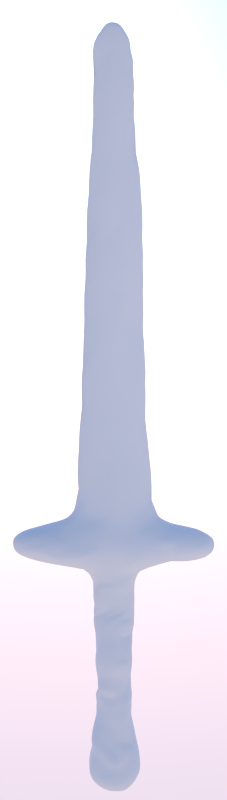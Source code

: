 # Source: stone_sword.blend  (saved by Blender 2.65.0; exported with 4.5.12 LTS)
import bpy
from mathutils import Matrix  # noqa: F401  (used for matrix-valued properties, if any)

bpy.ops.wm.read_factory_settings(use_empty=True)
scene = bpy.context.scene
scene.name = 'Scene'

# ---- collections
col_collection_1 = bpy.data.collections.new('Collection 1'); scene.collection.children.link(col_collection_1)

# ---- materials (node trees are filled in below, after node groups)
mat_material = bpy.data.materials.new('Material')
mat_material.alpha_threshold = 0.0
mat_material.use_transparent_shadow = False
mat_material.roughness = 0.5
mat_material.specular_intensity = 0.3627
mat_material.line_color = (0.0, 0.0, 0.0, 1.0)

# ---- material node trees

# ---- world
world_world = bpy.data.worlds.new('World'); scene.world = world_world
world_world.use_nodes = True; world_world.node_tree.nodes.clear()
_N = world_world.node_tree.nodes; _L = world_world.node_tree.links
n0 = _N.new('ShaderNodeOutputWorld'); n0.name = 'World Output'; n0.location = (300, 300)
n0.width = 120
n1 = _N.new('ShaderNodeBackground'); n1.name = 'Background'; n1.location = (10, 300)
n1.width = 150
n2 = _N.new('ShaderNodeTexSky'); n2.name = 'Sky Texture'; n2.location = (-190, 300)
n2.sky_type = 'PREETHAM'
n2.sun_direction = (-0.03261, 0.8043, 0.5933)
n2.ground_albedo = 0.0
n2.sun_elevation = 1.571
_L.new(n1.outputs[0], n0.inputs[0])
_L.new(n2.outputs[0], n1.inputs[0])
n0.is_active_output = True
world_world.color = (0.04374, 0.04374, 0.04374)
world_world.use_sun_shadow = False
world_world.sun_shadow_jitter_overblur = 0.0
world_world.cycles.sampling_method = 'MANUAL'
world_world.cycles.sample_map_resolution = 256

# ---- cameras
cam_camera = bpy.data.cameras.new('Camera')
cam_camera.clip_end = 100.0
cam_camera.lens = 20.0
cam_camera.sensor_width = 32.0
cam_camera.sensor_height = 18.0
cam_camera.dof.focus_distance = 0.0
cam_camera.dof.aperture_fstop = 128.0

# ---- lights
light_point_001 = bpy.data.lights.new('Point.001', 'POINT')
light_point_001.transmission_factor = 0.0
light_point_001.energy = 100.0
light_point_001.shadow_buffer_clip_start = 0.5
light_point_001.shadow_soft_size = 0.1
light_point_001.shadow_maximum_resolution = 0.006
light_point_001.use_absolute_resolution = True
light_point_001.cycles.use_multiple_importance_sampling = False
light_point = bpy.data.lights.new('Point', 'POINT')
light_point.transmission_factor = 0.0
light_point.energy = 120.0
light_point.shadow_buffer_clip_start = 0.5
light_point.shadow_soft_size = 0.1
light_point.shadow_maximum_resolution = 0.006
light_point.use_absolute_resolution = True
light_point.cycles.use_multiple_importance_sampling = False
light_hemi = bpy.data.lights.new('Hemi', 'SUN')
light_hemi.transmission_factor = 0.0
light_hemi.angle = 0.1993
light_hemi.energy = 1.0
light_hemi.shadow_buffer_clip_start = 0.5
light_hemi.shadow_soft_size = 0.1
light_hemi.shadow_cascade_max_distance = 1000.0
light_hemi.cycles.use_multiple_importance_sampling = False
light_hemi_001 = bpy.data.lights.new('Hemi.001', 'SUN')
light_hemi_001.transmission_factor = 0.0
light_hemi_001.angle = 0.1993
light_hemi_001.energy = 1.0
light_hemi_001.shadow_buffer_clip_start = 0.5
light_hemi_001.shadow_soft_size = 0.1
light_hemi_001.shadow_cascade_max_distance = 1000.0
light_hemi_001.cycles.use_multiple_importance_sampling = False

# ---- meshes
me_cube_002 = bpy.data.meshes.new('Cube.002')
me_cube_002.from_pydata([(-0.3864, -0.1677, -3.267), (-0.1644, -0.178, -3.667), (-0.4077, 0.03163, -3.484), (-0.2798, -0.3005, -3.49), (0.02478, -0.3456, -3.446), (-0.3434, -0.09864, -3.003), (-0.09243, -0.3412, -3.269), (-0.1935, -0.2342, -2.978), (0.1028, -0.2636, -2.977), (-0.2657, -0.07354, -2.565), (-0.149, -0.1841, -2.552), (0.04217, -0.2162, -2.519), (-0.3218, -0.02615, -2.374), (-0.0887, -0.2553, -2.241), (-0.2642, -0.1324, -2.119), (-0.1836, -0.2164, -1.944), (-0.2888, 0.04205, -1.965), (-0.2997, -0.03526, -1.651), (-0.09531, -0.27, -1.597), (-0.1025, -0.2579, -1.395), (-0.3429, 0.05332, -1.101), (-0.3026, -0.147, -1.197), (0.1527, -0.1624, -1.327), (-0.05498, -0.2673, -1.207), (-0.1926, -0.2532, -0.7428), (-0.332, 0.01122, -0.9304), (-0.2987, -0.1233, -0.9203), (-0.3408, -0.0388, -0.7474), (-0.3393, -0.1584, -0.6116), (-0.1039, -0.2683, -0.9498), (0.1829, -0.2476, -0.7466), (-1.624, -0.05666, 0.01702), (-1.551, -0.2038, 0.01324), (-1.426, -0.1883, -0.1662), (-1.146, -0.0772, -0.2637), (-0.8643, -0.2991, -0.2268), (-1.13, -0.3184, -0.0755), (-0.3783, 0.2073, -0.3516), (-1.535, -0.101, 0.1783), (-1.035, -0.3377, 0.133), (-1.279, -0.1234, 0.2826), (-0.9129, -0.1521, 0.3206), (-0.7232, -0.08485, 0.4301), (-0.2936, -0.4388, 0.2992), (-0.5861, -0.4438, -0.1876), (-0.5728, -0.47, -0.03863), (-0.487, -0.2536, -0.3499), (-0.000646, -0.5072, 0.1425), (-0.2324, -0.3047, -0.6072), (-0.278, -0.3603, -0.3073), (0.02136, -0.3678, -0.5983), (-0.1508, -0.491, -0.1945), (-0.4955, -0.295, 0.4264), (-0.5522, -0.175, 0.502), (-0.5002, -0.1228, 0.7861), (-0.353, -0.2897, 0.5168), (-0.02445, -0.2936, 0.6351), (-0.1592, -0.2741, 0.7232), (-0.4526, -0.138, 1.371), (-0.3943, -0.131, 1.895), (-0.1832, -0.2266, 1.145), (-0.1159, -0.2018, 1.839), (-0.2165, -0.1964, 2.225), (-0.4065, -0.1566, 2.534), (-0.5477, 0.01583, 2.568), (-0.4214, -0.09681, 3.263), (-0.2084, -0.2164, 2.553), (-0.1359, -0.2102, 2.714), (-0.1385, -0.2038, 2.979), (0.1775, -0.1894, 3.288), (-0.5171, -0.0441, 3.844), (-0.07835, -0.1922, 3.331), (0.1497, -0.1863, 3.482), (-0.2258, -0.1833, 3.727), (-0.1068, -0.1911, 3.629), (-0.5315, -0.052, 4.314), (-0.5095, -0.05309, 4.805), (0.1963, -0.1854, 5.088), (-0.4146, -0.06995, 5.799), (-0.1641, -0.1807, 5.352), (-0.1385, -0.1309, 6.286), (-0.4101, -0.03894, 6.701), (-0.4206, -0.02959, 6.237), (-0.3997, -0.05063, 7.05), (-0.4137, -0.0367, 7.423), (-0.04858, -0.1082, 7.398), (0.08967, -0.1028, 7.907), (-0.3625, 0.232, -3.395), (-0.439, 0.04661, -3.318), (-0.1738, 0.07425, -3.696), (-0.2247, 0.2202, -3.611), (-0.2956, 0.2184, -3.037), (-0.1497, 0.3245, -3.065), (-0.009773, 0.3659, -3.535), (-0.002317, 0.4085, -3.383), (-0.01833, 0.3667, -3.233), (-0.3791, 0.03955, -3.002), (-0.1492, 0.2899, -2.677), (-0.09159, 0.3085, -2.84), (-0.24, 0.143, -2.601), (-0.1993, 0.2564, -2.38), (-0.2743, 0.1137, -2.194), (-0.09283, 0.2856, -2.213), (-0.1816, 0.2112, -1.953), (0.05899, 0.2893, -1.929), (-0.2887, 0.2028, -1.659), (-0.1627, 0.3156, -1.692), (-0.1982, 0.2346, -1.399), (-0.2645, -0.1397, -1.34), (-0.3125, 0.06893, -1.331), (-0.05724, 0.2847, -1.323), (-0.2365, 0.2215, -1.127), (0.1616, 0.2373, -1.318), (-0.249, 0.1721, -0.9093), (-0.3039, 0.161, -0.7349), (-0.06274, 0.3011, -1.022), (-0.006276, 0.2804, -0.8726), (-1.499, 0.05136, -0.2091), (-1.512, 0.1513, -0.0106), (-0.8425, 0.271, -0.2031), (-1.123, 0.3035, -0.04435), (-0.4714, 0.3914, -0.1189), (-0.7441, 0.3102, 0.04503), (-1.45, 0.1258, 0.1326), (-1.19, 0.1343, 0.2296), (-0.983, 0.2756, 0.1087), (-0.8648, 0.1093, 0.2875), (-0.6606, 0.3167, 0.1717), (-0.286, 0.2191, -0.4984), (-0.1504, 0.3046, -0.4978), (-0.07984, 0.3028, -0.3573), (0.1913, 0.3008, -0.518), (-0.08424, 0.3728, -0.1713), (-0.2573, 0.3691, -0.1911), (-0.2672, 0.4023, 0.01459), (0.149, 0.408, 0.06524), (-0.605, 0.07139, 0.4478), (-0.3277, 0.3217, 0.2843), (-0.6462, -0.01976, 0.6864), (-0.2092, 0.2626, 0.5252), (0.0186, 0.2901, 0.4334), (-0.6081, -0.004768, 1.332), (-0.4671, 0.1117, 1.5), (-0.5245, 0.01022, 1.917), (-0.3777, 0.144, 2.148), (-0.002368, 0.2118, 1.501), (0.1621, 0.1768, 2.294), (-0.5338, 0.02214, 2.859), (-0.3561, 0.1197, 2.829), (0.01358, 0.17, 2.868), (-0.4844, 0.008604, 3.408), (-0.09916, 0.1655, 3.414), (-0.1127, 0.1553, 3.754), (-0.2022, 0.1484, 3.887), (-0.3545, 0.1087, 4.483), (-0.4554, -0.01648, 5.362), (-0.2192, 0.14, 5.105), (-0.04798, 0.1661, 4.512), (0.01206, 0.1469, 6.027), (-0.1166, 0.1287, 6.934), (-0.398, -0.01346, 7.804), (-0.3007, -0.02883, 8.168), (-0.01279, -0.005671, 8.444), (0.181, -0.1091, -3.685), (0.2935, -0.3092, -3.471), (0.4193, 0.08599, -3.431), (0.03053, -0.3246, -3.14), (0.3222, -0.1065, -3.0), (0.3805, -0.1798, -3.268), (0.245, -0.1216, -2.574), (0.1612, -0.1896, -2.408), (0.2912, -0.1375, -2.284), (0.2944, -0.02326, -2.38), (0.1926, -0.1191, -2.182), (0.08881, -0.2138, -1.974), (0.2262, -0.1034, -1.967), (0.06357, -0.2222, -1.682), (0.3093, -0.0413, -1.671), (0.126, -0.2503, -1.206), (0.3078, 0.04108, -1.337), (0.2911, -0.1714, -1.122), (0.09094, -0.2473, -0.9274), (0.2264, -0.239, -1.008), (0.3328, -0.006962, -0.7525), (0.2914, -0.4878, -0.1703), (0.7391, -0.4522, -0.04421), (0.286, -0.3545, -0.4869), (0.3321, -0.1419, -0.6093), (0.3137, -0.3512, -0.3159), (0.5075, -0.2704, -0.3081), (0.8045, -0.3104, -0.2319), (0.2765, -0.4338, 0.3143), (0.7134, -0.3736, 0.2247), (0.2376, -0.3169, 0.4936), (0.5044, -0.213, 0.4879), (0.6459, -0.05766, 0.5315), (0.6212, -0.02867, 0.8296), (1.497, -0.1708, -0.1376), (1.124, -0.311, 0.1475), (1.478, 0.01045, -0.2264), (0.7559, -0.07527, 0.4112), (0.8741, 0.0925, 0.3038), (1.259, -0.1343, 0.2844), (1.515, -0.2119, 0.07013), (0.1296, -0.2701, 0.7827), (0.4746, -0.1286, 1.369), (0.4325, -0.1046, 1.793), (0.2099, -0.1836, 1.886), (0.4466, -0.1251, 2.379), (1.552, -0.07641, 0.1783), (0.2409, -0.2024, 2.545), (0.102, -0.2043, 2.985), (0.3607, -0.1526, 2.931), (0.4021, -0.09785, 3.32), (0.5083, -0.06407, 4.203), (-0.1914, -0.1877, 4.313), (0.1738, -0.192, 4.162), (0.1115, -0.1921, 4.402), (0.4005, -0.1227, 5.109), (0.4132, -0.02146, 6.148), (0.1261, -0.1186, 6.417), (0.3935, -0.01282, 7.396), (0.1963, 0.2376, -3.604), (0.3496, 0.2401, -3.374), (0.2953, 0.2135, -3.052), (0.1958, 0.2699, -2.872), (0.3888, 0.1221, -2.935), (0.1552, 0.2449, -2.621), (0.08978, 0.287, -2.412), (0.2555, 0.1523, -2.203), (0.2567, 0.08411, -2.578), (0.1316, 0.2952, -2.095), (0.2683, 0.07163, -1.988), (0.01079, 0.3497, -1.631), (0.2667, 0.2248, -1.658), (0.07745, 0.2851, -1.004), (0.3427, 0.04096, -1.095), (0.2461, 0.1729, -0.9092), (0.3207, 0.006512, -0.9249), (0.2913, 0.2186, -0.6484), (0.2079, 0.3376, -0.3417), (0.418, 0.05772, -0.3198), (0.02083, 0.3139, -0.5909), (0.3982, 0.407, -0.1021), (0.4952, 0.2466, -0.3018), (0.8306, 0.2943, -0.1611), (0.7245, 0.3088, 0.05943), (0.9302, 0.2738, 0.1183), (0.5471, 0.376, -0.03952), (0.3517, 0.1595, 0.8071), (0.3823, 0.2929, 0.3063), (0.5766, 0.09534, 0.4497), (1.122, 0.2957, -0.06621), (1.504, 0.1546, -0.00359), (1.191, 0.1262, 0.2346), (1.453, 0.1229, 0.1327), (0.5962, 0.007722, 1.496), (0.4086, 0.1273, 1.629), (0.5297, 0.05267, 2.216), (0.5297, 0.02806, 2.738), (1.623, -0.06227, 0.01918), (0.3836, 0.1196, 2.707), (0.01695, 0.1672, 3.285), (0.2014, 0.1498, 3.309), (0.1499, 0.1545, 3.56), (0.4948, 0.003095, 3.531), (0.1499, 0.1521, 3.916), (0.1383, 0.1433, 5.013), (0.2994, 0.1216, 4.572), (0.5119, -0.0538, 4.753), (0.1487, 0.1488, 5.368), (0.3775, 0.01604, 5.918), (0.1305, 0.1202, 6.864), (0.3843, -0.02784, 6.792), (0.0004165, 0.09994, 7.813), (0.3625, 0.004602, 7.9), (0.2619, -0.008083, 8.216), (0.05914, 0.3533, -3.082)], [], [(3, 2, 1), (7, 8, 10), (21, 26, 25), (26, 29, 24), (50, 24, 30), (32, 38, 31), (32, 31, 117), (35, 33, 34), (36, 45, 39), (39, 40, 38), (119, 121, 37), (45, 44, 51), (35, 46, 49), (35, 119, 37), (51, 47, 45), (27, 48, 28), (50, 48, 24), (45, 43, 39), (53, 42, 52), (45, 47, 43), (56, 52, 43), (55, 57, 54), (54, 58, 141), (58, 54, 60), (58, 59, 143), (58, 61, 59), (60, 207, 61), (59, 61, 62), (57, 60, 54), (62, 66, 63), (65, 74, 73), (70, 65, 73), (70, 73, 75), (76, 215, 78), (215, 79, 78), (77, 79, 215), (80, 82, 78), (83, 81, 85), (88, 5, 96), (87, 90, 2), (87, 93, 90), (90, 93, 89), (91, 92, 95), (88, 96, 91), (12, 101, 100), (100, 101, 102), (228, 100, 102), (16, 105, 103), (106, 104, 103), (20, 109, 21), (109, 110, 107), (111, 110, 109), (233, 107, 110), (25, 26, 27), (25, 27, 114), (20, 115, 111), (120, 119, 117), (118, 120, 117), (123, 120, 118), (120, 125, 119), (123, 124, 120), (41, 126, 40), (40, 126, 124), (41, 42, 126), (42, 136, 126), (126, 125, 124), (46, 37, 128), (134, 121, 127), (129, 131, 242), (134, 133, 121), (127, 126, 136), (137, 135, 134), (138, 141, 142), (142, 139, 138), (144, 141, 143), (144, 146, 145), (65, 150, 147), (70, 154, 150), (147, 150, 148), (154, 157, 153), (75, 76, 154), (82, 156, 155), (82, 158, 156), (82, 159, 158), (83, 84, 159), (274, 159, 84), (162, 274, 161), (170, 169, 172), (175, 177, 176), (23, 108, 178), (182, 238, 181), (184, 188, 189), (47, 185, 192), (43, 191, 56), (43, 47, 191), (56, 191, 193), (193, 194, 204), (197, 198, 185), (198, 197, 203), (190, 199, 197), (200, 192, 202), (185, 198, 192), (192, 198, 202), (203, 209, 202), (204, 205, 207), (204, 196, 205), (256, 205, 196), (205, 206, 207), (62, 207, 210), (210, 207, 208), (203, 260, 209), (67, 211, 68), (212, 259, 213), (69, 213, 72), (72, 213, 214), (215, 217, 77), (219, 77, 218), (77, 220, 80), (219, 273, 220), (220, 221, 85), (223, 165, 222), (93, 223, 222), (224, 223, 95), (224, 165, 223), (93, 94, 223), (227, 225, 98), (227, 98, 97), (226, 230, 169), (226, 224, 225), (225, 227, 230), (102, 229, 228), (102, 231, 229), (231, 232, 229), (231, 104, 232), (239, 187, 183), (242, 131, 239), (140, 135, 137), (251, 195, 200), (199, 190, 189), (244, 245, 252), (199, 244, 252), (247, 253, 252), (202, 254, 201), (254, 247, 201), (209, 254, 202), (255, 254, 209), (254, 255, 247), (257, 249, 145), (249, 257, 256), (261, 258, 146), (255, 209, 253), (144, 149, 146), (263, 261, 149), (259, 208, 258), (264, 262, 151), (265, 259, 263), (157, 268, 266), (269, 214, 268), (270, 267, 156), (156, 268, 157), (273, 219, 272), (272, 271, 158), (274, 272, 159), (274, 275, 221), (221, 276, 86), (79, 77, 80), (2, 89, 1), (205, 256, 206), (86, 162, 161), (213, 265, 214), (2, 3, 0), (3, 4, 6), (3, 6, 0), (10, 8, 11), (9, 10, 12), (108, 21, 109), (108, 23, 21), (20, 21, 25), (26, 24, 27), (29, 30, 24), (33, 32, 117), (33, 36, 32), (32, 36, 39), (33, 117, 34), (32, 39, 38), (41, 40, 39), (39, 52, 41), (52, 42, 41), (36, 35, 44), (24, 48, 27), (44, 49, 51), (51, 49, 188), (43, 52, 39), (141, 138, 54), (53, 55, 54), (36, 44, 45), (141, 58, 143), (60, 57, 204), (58, 60, 61), (62, 63, 59), (143, 59, 63), (64, 63, 147), (147, 63, 65), (75, 73, 215), (75, 215, 76), (155, 76, 78), (78, 79, 80), (82, 80, 81), (81, 80, 85), (160, 86, 161), (2, 88, 87), (0, 5, 88), (89, 2, 90), (89, 93, 222), (87, 88, 91), (87, 95, 94), (92, 91, 98), (12, 99, 9), (101, 14, 16), (17, 105, 16), (106, 233, 104), (106, 105, 233), (105, 106, 103), (20, 111, 109), (111, 115, 110), (113, 25, 114), (31, 38, 118), (117, 31, 118), (123, 118, 38), (117, 119, 34), (38, 124, 123), (120, 124, 125), (124, 38, 40), (125, 126, 127), (134, 135, 132), (136, 137, 127), (136, 138, 137), (137, 138, 139), (139, 140, 137), (127, 137, 134), (139, 142, 145), (142, 144, 145), (143, 63, 64), (64, 144, 143), (64, 148, 144), (148, 149, 144), (150, 153, 151), (151, 149, 148), (154, 153, 150), (152, 264, 151), (75, 154, 70), (155, 154, 76), (156, 154, 155), (154, 156, 157), (155, 78, 82), (81, 83, 159), (160, 274, 84), (4, 3, 163), (164, 4, 163), (165, 164, 163), (163, 3, 1), (168, 164, 165), (11, 8, 169), (13, 170, 171), (172, 171, 170), (108, 22, 178), (30, 29, 181), (51, 184, 47), (47, 184, 185), (186, 189, 188), (51, 188, 184), (184, 190, 185), (184, 189, 190), (47, 192, 191), (194, 196, 204), (193, 191, 194), (191, 192, 194), (195, 192, 200), (194, 192, 195), (190, 197, 185), (202, 201, 200), (198, 203, 202), (60, 204, 207), (207, 206, 208), (208, 206, 258), (197, 260, 203), (199, 260, 197), (210, 208, 212), (208, 259, 212), (212, 213, 69), (77, 219, 220), (85, 80, 220), (220, 273, 221), (160, 84, 85), (1, 89, 163), (89, 222, 163), (94, 95, 223), (225, 230, 226), (169, 230, 172), (171, 229, 173), (104, 233, 234), (110, 112, 233), (130, 131, 129), (240, 135, 243), (189, 241, 199), (246, 247, 245), (135, 140, 250), (245, 247, 252), (201, 251, 200), (247, 255, 253), (196, 249, 256), (145, 146, 257), (257, 146, 258), (257, 258, 256), (206, 256, 258), (253, 209, 260), (146, 149, 261), (258, 261, 259), (213, 259, 265), (262, 263, 149), (263, 264, 265), (264, 268, 265), (264, 266, 268), (268, 214, 265), (270, 158, 271), (159, 272, 158), (272, 219, 271), (272, 221, 273), (274, 221, 272), (221, 275, 276), (274, 276, 275), (86, 276, 162), (2, 0, 88), (65, 70, 150), (0, 6, 5), (22, 108, 19), (49, 44, 35), (63, 67, 68), (93, 87, 94), (46, 35, 37), (64, 147, 148), (148, 150, 151), (8, 167, 169), (182, 181, 29), (165, 163, 222), (263, 259, 261), (156, 158, 270), (17, 16, 15), (33, 35, 36), (53, 54, 138), (87, 91, 95), (144, 142, 141), (82, 81, 159), (274, 160, 161), (276, 274, 162), (119, 122, 121), (127, 121, 122), (6, 166, 5), (9, 96, 5), (5, 10, 9), (10, 5, 7), (10, 13, 12), (11, 170, 10), (13, 14, 12), (18, 19, 17), (174, 176, 18), (17, 19, 108), (46, 48, 49), (56, 55, 52), (71, 68, 69), (96, 98, 91), (12, 14, 101), (16, 103, 102), (104, 102, 103), (105, 108, 109), (110, 115, 112), (20, 25, 113), (113, 116, 235), (27, 28, 114), (128, 114, 28), (242, 116, 114), (121, 133, 130), (42, 138, 136), (145, 140, 139), (153, 152, 151), (167, 8, 166), (166, 164, 168), (166, 168, 167), (171, 173, 13), (173, 175, 174), (173, 232, 175), (232, 177, 175), (177, 179, 22), (180, 178, 22), (178, 182, 29), (181, 238, 30), (180, 182, 178), (236, 238, 182), (30, 238, 183), (22, 19, 176), (186, 48, 50), (186, 188, 48), (50, 30, 186), (30, 187, 186), (183, 187, 30), (187, 189, 186), (187, 241, 189), (56, 193, 204), (66, 210, 67), (210, 211, 67), (69, 211, 212), (68, 211, 69), (74, 72, 216), (216, 217, 215), (217, 216, 269), (216, 214, 269), (167, 168, 165), (224, 167, 165), (167, 224, 226), (228, 172, 227), (172, 229, 171), (172, 230, 227), (233, 112, 234), (179, 236, 180), (112, 235, 236), (235, 116, 236), (238, 236, 237), (239, 183, 238), (116, 237, 236), (237, 116, 239), (240, 131, 130), (131, 187, 239), (131, 241, 187), (240, 243, 244), (244, 243, 245), (248, 245, 243), (140, 251, 250), (251, 246, 250), (246, 251, 201), (252, 253, 199), (246, 201, 247), (249, 196, 195), (151, 262, 149), (156, 267, 268), (270, 271, 267), (267, 271, 269), (271, 218, 269), (271, 219, 218), (13, 173, 15), (104, 231, 102), (62, 210, 66), (8, 7, 166), (7, 5, 166), (15, 174, 18), (14, 13, 15), (15, 18, 17), (21, 29, 26), (29, 21, 23), (46, 28, 48), (53, 138, 42), (55, 53, 52), (55, 56, 57), (65, 63, 68), (74, 65, 71), (65, 68, 71), (71, 69, 72), (74, 71, 72), (216, 73, 74), (216, 72, 214), (85, 84, 83), (86, 85, 221), (9, 99, 96), (96, 99, 97), (99, 100, 97), (99, 12, 100), (102, 101, 16), (15, 16, 14), (105, 107, 233), (105, 17, 108), (105, 109, 107), (20, 113, 115), (115, 113, 235), (114, 116, 113), (125, 122, 119), (125, 127, 122), (46, 128, 28), (114, 128, 129), (129, 242, 114), (133, 134, 132), (133, 132, 130), (132, 240, 130), (132, 135, 240), (153, 157, 266), (4, 164, 166), (4, 166, 6), (13, 10, 170), (11, 169, 170), (19, 18, 176), (179, 180, 22), (236, 182, 180), (176, 177, 22), (48, 188, 49), (56, 204, 57), (196, 194, 195), (207, 62, 61), (211, 210, 212), (215, 73, 216), (77, 217, 218), (217, 269, 218), (97, 228, 227), (100, 228, 97), (228, 229, 172), (229, 232, 173), (232, 234, 177), (234, 112, 177), (112, 179, 177), (115, 235, 112), (179, 112, 236), (237, 239, 238), (131, 240, 241), (241, 240, 244), (251, 140, 249), (249, 195, 251), (140, 145, 249), (199, 253, 260), (262, 264, 263), (264, 152, 266), (267, 269, 268), (15, 173, 174), (169, 167, 226), (67, 63, 66), (174, 175, 176), (104, 234, 232), (239, 116, 242), (248, 135, 246), (98, 96, 97), (245, 248, 246), (243, 135, 248), (246, 135, 250), (37, 130, 129), (119, 35, 34), (37, 129, 128), (130, 37, 121), (241, 244, 199), (86, 160, 85), (178, 29, 23), (152, 153, 266), (92, 98, 225), (225, 224, 277), (277, 92, 225), (95, 92, 277), (224, 95, 277)])
me_cube_002.polygons.foreach_set('use_smooth', [True] * 552)
_uv = me_cube_002.uv_layers.new(name='UVMap')
_uv.uv.foreach_set('vector', [0.5441, 0.6166, 0.544, 0.6599, 0.5155, 0.6249, 0.5643, 0.06318, 0.5999, 0.06333, 0.5702, 0.1154, 0.6797, 0.04795, 0.6771, 0.07277, 0.6601, 0.07225, 0.5845, 0.6487, 0.6072, 0.6337, 0.6025, 0.6594, 0.6685, 0.3987, 0.6931, 0.4161, 0.6473, 0.4167, 0.4125, 0.6363, 0.4059, 0.652, 0.3957, 0.6467, 0.4125, 0.6363, 0.3957, 0.6467, 0.3749, 0.6199, 0.4126, 0.5564, 0.4041, 0.611, 0.3865, 0.5826, 0.414, 0.05002, 0.41, 0.1158, 0.3886, 0.0614, 0.3886, 0.0614, 0.3698, 0.03471, 0.3823, 0.003798, 0.5174, 0.278, 0.51, 0.23, 0.538, 0.2255, 0.41, 0.1158, 0.4282, 0.1145, 0.4294, 0.1668, 0.3618, 0.7073, 0.3612, 0.6654, 0.378, 0.6528, 0.4126, 0.5564, 0.3463, 0.5724, 0.3467, 0.5197, 0.4294, 0.1668, 0.3883, 0.1849, 0.41, 0.1158, 0.5729, 0.6663, 0.6072, 0.676, 0.5869, 0.6811, 0.6685, 0.3987, 0.6985, 0.3995, 0.6931, 0.4161, 0.41, 0.1158, 0.3688, 0.1503, 0.3886, 0.0614, 0.0196, 0.009818, 0.0003896, 0.0003896, 0.02531, 0.0005877, 0.41, 0.1158, 0.3883, 0.1849, 0.3688, 0.1503, 0.3277, 0.1851, 0.3529, 0.1277, 0.3688, 0.1503, 0.04221, 0.01236, 0.06487, 0.03858, 0.02511, 0.04491, 0.02511, 0.04491, 0.02762, 0.1166, 0.01069, 0.1113, 0.02762, 0.1166, 0.02511, 0.04491, 0.06037, 0.09005, 0.02762, 0.1166, 0.03204, 0.1809, 0.01797, 0.1833, 0.02762, 0.1166, 0.06523, 0.1753, 0.03204, 0.1809, 0.06037, 0.09005, 0.1048, 0.1827, 0.06523, 0.1753, 0.03204, 0.1809, 0.06523, 0.1753, 0.05104, 0.222, 0.06487, 0.03858, 0.06037, 0.09005, 0.02511, 0.04491, 0.05104, 0.222, 0.05005, 0.262, 0.02687, 0.2588, 0.02201, 0.348, 0.05706, 0.3941, 0.04221, 0.4054, 0.008028, 0.4186, 0.02201, 0.348, 0.04221, 0.4054, 0.008028, 0.4186, 0.04221, 0.4054, 0.003717, 0.476, 0.003797, 0.5359, 0.04325, 0.4772, 0.009881, 0.6579, 0.04325, 0.4772, 0.04121, 0.6042, 0.009881, 0.6579, 0.08631, 0.5738, 0.04121, 0.6042, 0.04325, 0.4772, 0.04006, 0.7187, 0.007382, 0.7115, 0.009881, 0.6579, 0.005379, 0.8108, 0.006101, 0.7681, 0.04544, 0.855, 0.6599, 0.1788, 0.6863, 0.1955, 0.6699, 0.2015, 0.5425, 0.6827, 0.5128, 0.6741, 0.544, 0.6599, 0.3851, 0.7379, 0.4041, 0.6929, 0.4119, 0.7228, 0.5128, 0.6741, 0.4992, 0.6845, 0.5057, 0.6544, 0.5215, 0.4066, 0.5013, 0.4024, 0.485, 0.3815, 0.5441, 0.3734, 0.5362, 0.412, 0.5215, 0.4066, 0.6959, 0.2504, 0.6845, 0.2653, 0.6621, 0.2459, 0.507, 0.4866, 0.5193, 0.5101, 0.493, 0.5066, 0.4718, 0.482, 0.507, 0.4866, 0.493, 0.5066, 0.572, 0.6494, 0.545, 0.6665, 0.5593, 0.6337, 0.499, 0.5703, 0.474, 0.541, 0.5049, 0.5389, 0.6548, 0.05664, 0.6536, 0.03276, 0.6797, 0.04795, 0.737, 0.3093, 0.737, 0.2688, 0.7458, 0.285, 0.6747, 0.3456, 0.7019, 0.3262, 0.697, 0.3622, 0.4772, 0.5772, 0.5046, 0.6065, 0.4862, 0.6153, 0.6601, 0.07225, 0.6771, 0.07277, 0.6659, 0.09065, 0.6601, 0.07225, 0.6659, 0.09065, 0.643, 0.08562, 0.5353, 0.7295, 0.5353, 0.6852, 0.5442, 0.7067, 0.4965, 0.3094, 0.5174, 0.278, 0.5129, 0.3622, 0.4892, 0.3595, 0.4965, 0.3094, 0.5129, 0.3622, 0.472, 0.3519, 0.4965, 0.3094, 0.4892, 0.3595, 0.4965, 0.3094, 0.4785, 0.2924, 0.5174, 0.278, 0.472, 0.3519, 0.4617, 0.32, 0.4965, 0.3094, 0.608, 0.5655, 0.6392, 0.5571, 0.6155, 0.6099, 0.6155, 0.6099, 0.6392, 0.5571, 0.6467, 0.5969, 0.608, 0.5655, 0.6102, 0.5407, 0.6392, 0.5571, 0.6102, 0.5407, 0.6267, 0.5245, 0.6392, 0.5571, 0.6392, 0.5571, 0.6662, 0.5713, 0.6467, 0.5969, 0.688, 0.1424, 0.6357, 0.1261, 0.6365, 0.1051, 0.495, 0.2044, 0.51, 0.23, 0.473, 0.2525, 0.5916, 0.3434, 0.5511, 0.3402, 0.5713, 0.3316, 0.495, 0.2044, 0.52, 0.2056, 0.51, 0.23, 0.6662, 0.5311, 0.6392, 0.5571, 0.6267, 0.5245, 0.4613, 0.2119, 0.4914, 0.1543, 0.495, 0.2044, 0.1769, 0.9515, 0.1785, 0.8725, 0.1976, 0.8515, 0.1976, 0.8515, 0.2375, 0.9693, 0.1769, 0.9515, 0.2057, 0.7718, 0.1785, 0.8725, 0.1858, 0.8005, 0.2057, 0.7718, 0.2701, 0.7508, 0.2556, 0.8488, 0.736, 0.6175, 0.722, 0.6344, 0.7183, 0.5873, 0.175, 0.565, 0.1952, 0.4865, 0.1827, 0.6182, 0.18, 0.6857, 0.1827, 0.6182, 0.204, 0.6885, 0.1952, 0.4865, 0.2332, 0.4812, 0.2176, 0.5585, 0.1706, 0.5077, 0.1707, 0.4477, 0.1952, 0.4865, 0.1744, 0.2723, 0.2089, 0.4098, 0.1752, 0.3794, 0.1744, 0.2723, 0.2318, 0.2957, 0.2089, 0.4098, 0.1744, 0.2723, 0.2113, 0.1857, 0.2318, 0.2957, 0.172, 0.1728, 0.1688, 0.1274, 0.2113, 0.1857, 0.2198, 0.07768, 0.2113, 0.1857, 0.1688, 0.1274, 0.212, 0.0003896, 0.2198, 0.07768, 0.1785, 0.03574, 0.6078, 0.133, 0.6189, 0.1129, 0.6261, 0.1367, 0.6166, 0.1871, 0.6274, 0.2234, 0.5952, 0.2216, 0.6767, 0.4729, 0.7005, 0.4888, 0.6545, 0.4728, 0.7388, 0.4033, 0.7471, 0.3758, 0.7471, 0.4171, 0.4267, 0.2206, 0.4443, 0.2251, 0.4433, 0.2497, 0.3883, 0.1849, 0.4114, 0.2755, 0.3784, 0.2736, 0.3688, 0.1503, 0.3673, 0.2197, 0.3277, 0.1851, 0.3688, 0.1503, 0.3883, 0.1849, 0.3673, 0.2197, 0.3277, 0.1851, 0.3673, 0.2197, 0.3452, 0.2166, 0.1137, 0.01243, 0.1475, 0.01332, 0.0997, 0.04731, 0.4228, 0.3714, 0.388, 0.3243, 0.4114, 0.2755, 0.388, 0.3243, 0.4228, 0.3714, 0.3975, 0.3731, 0.6646, 0.3257, 0.6219, 0.2815, 0.6462, 0.2814, 0.6915, 0.6958, 0.667, 0.7111, 0.674, 0.6388, 0.4114, 0.2755, 0.388, 0.3243, 0.3784, 0.2736, 0.3784, 0.2736, 0.388, 0.3243, 0.371, 0.3431, 0.3975, 0.3731, 0.384, 0.3794, 0.371, 0.3431, 0.0997, 0.04731, 0.1404, 0.121, 0.1048, 0.1827, 0.0997, 0.04731, 0.1623, 0.05608, 0.1404, 0.121, 0.1563, 0.1374, 0.1404, 0.121, 0.1623, 0.05608, 0.1404, 0.121, 0.1334, 0.1726, 0.1048, 0.1827, 0.05104, 0.222, 0.1048, 0.1827, 0.1048, 0.2633, 0.1048, 0.2633, 0.1048, 0.1827, 0.1317, 0.2443, 0.6516, 0.01283, 0.668, 0.01284, 0.661, 0.03085, 0.0581, 0.282, 0.08564, 0.3164, 0.05647, 0.3144, 0.118, 0.3112, 0.1419, 0.289, 0.1217, 0.3591, 0.09341, 0.3539, 0.1217, 0.3591, 0.08907, 0.3774, 0.08907, 0.3774, 0.1217, 0.3591, 0.1304, 0.4675, 0.04325, 0.4772, 0.07952, 0.4895, 0.08631, 0.5738, 0.1092, 0.7048, 0.08631, 0.5738, 0.1118, 0.5775, 0.08631, 0.5738, 0.07168, 0.736, 0.04006, 0.7187, 0.1092, 0.7048, 0.1023, 0.7833, 0.07168, 0.736, 0.07168, 0.736, 0.1004, 0.8572, 0.04544, 0.855, 0.6081, 0.72, 0.611, 0.6989, 0.6366, 0.7181, 0.4041, 0.6929, 0.385, 0.6528, 0.4126, 0.6721, 0.4513, 0.4036, 0.445, 0.364, 0.485, 0.3815, 0.6002, 0.4221, 0.5881, 0.3741, 0.6072, 0.3835, 0.4041, 0.6929, 0.3856, 0.6902, 0.385, 0.6528, 0.4658, 0.4565, 0.4611, 0.4256, 0.4942, 0.4298, 0.4658, 0.4565, 0.4942, 0.4298, 0.501, 0.45, 0.5852, 0.4348, 0.5781, 0.4776, 0.5539, 0.4748, 0.5852, 0.4348, 0.6002, 0.4221, 0.6064, 0.4451, 0.6064, 0.4451, 0.6004, 0.4752, 0.5781, 0.4776, 0.493, 0.5066, 0.4551, 0.5077, 0.4718, 0.482, 0.493, 0.5066, 0.4657, 0.5205, 0.4551, 0.5077, 0.5985, 0.5398, 0.5669, 0.5489, 0.5802, 0.5241, 0.5985, 0.5398, 0.5969, 0.5599, 0.5669, 0.5489, 0.3962, 0.4732, 0.352, 0.4781, 0.3681, 0.4606, 0.5713, 0.3316, 0.5511, 0.3402, 0.5418, 0.3245, 0.445, 0.1704, 0.4914, 0.1543, 0.4613, 0.2119, 0.6507, 0.008442, 0.6508, 0.03085, 0.6357, 0.02863, 0.6219, 0.2815, 0.6646, 0.3257, 0.6596, 0.3449, 0.5374, 0.1201, 0.5225, 0.07788, 0.5127, 0.04242, 0.5328, 0.008905, 0.5374, 0.1201, 0.5127, 0.04242, 0.4889, 0.06458, 0.5066, 0.0003896, 0.5127, 0.04242, 0.674, 0.6388, 0.7071, 0.638, 0.7107, 0.6763, 0.6659, 0.6544, 0.666, 0.6934, 0.6396, 0.6824, 0.6754, 0.6026, 0.7071, 0.638, 0.674, 0.6388, 0.4555, 0.711, 0.4386, 0.7368, 0.4385, 0.6893, 0.4754, 0.03668, 0.4894, 0.006341, 0.4889, 0.06458, 0.3016, 0.8304, 0.3, 0.9312, 0.2556, 0.8488, 0.3, 0.9312, 0.3016, 0.8304, 0.3213, 0.8452, 0.2927, 0.6989, 0.3109, 0.7577, 0.2701, 0.7508, 0.5095, 0.7265, 0.4844, 0.7361, 0.5095, 0.7097, 0.2057, 0.7718, 0.2492, 0.6817, 0.2701, 0.7508, 0.2687, 0.6266, 0.2927, 0.6989, 0.2492, 0.6817, 0.739, 0.1303, 0.7228, 0.08611, 0.7422, 0.06648, 0.2614, 0.5962, 0.2474, 0.6306, 0.2328, 0.6157, 0.2985, 0.5973, 0.3075, 0.6939, 0.2687, 0.6266, 0.2332, 0.4812, 0.273, 0.4716, 0.2595, 0.5527, 0.4155, 0.5635, 0.4224, 0.4965, 0.4442, 0.5444, 0.2516, 0.3754, 0.2521, 0.4188, 0.2089, 0.4098, 0.2089, 0.4098, 0.273, 0.4716, 0.2332, 0.4812, 0.2673, 0.1997, 0.2743, 0.2781, 0.2408, 0.1928, 0.2408, 0.1928, 0.2723, 0.3065, 0.2318, 0.2957, 0.2198, 0.07768, 0.2408, 0.1928, 0.2113, 0.1857, 0.2198, 0.07768, 0.2598, 0.06454, 0.2657, 0.1259, 0.1004, 0.8572, 0.08017, 0.9568, 0.05964, 0.9178, 0.04121, 0.6042, 0.08631, 0.5738, 0.04006, 0.7187, 0.544, 0.6599, 0.5057, 0.6544, 0.5155, 0.6249, 0.1404, 0.121, 0.1563, 0.1374, 0.1334, 0.1726, 0.05964, 0.9178, 0.04565, 0.9832, 0.01182, 0.948, 0.4339, 0.389, 0.4406, 0.4159, 0.4224, 0.4965, 0.6569, 0.1614, 0.6962, 0.1431, 0.6869, 0.1744, 0.5531, 0.0003896, 0.5895, 0.005835, 0.5752, 0.02743, 0.5531, 0.0003896, 0.5752, 0.02743, 0.5418, 0.02796, 0.5702, 0.1154, 0.5999, 0.06333, 0.593, 0.1194, 0.5574, 0.114, 0.5702, 0.1154, 0.5512, 0.1374, 0.6798, 0.03163, 0.6797, 0.04795, 0.6536, 0.03276, 0.7005, 0.4888, 0.6767, 0.4729, 0.7052, 0.4713, 0.6548, 0.05664, 0.6797, 0.04795, 0.6601, 0.07225, 0.5845, 0.6487, 0.6025, 0.6594, 0.5729, 0.6663, 0.6826, 0.4414, 0.6473, 0.4167, 0.6931, 0.4161, 0.4041, 0.611, 0.4125, 0.6363, 0.3749, 0.6199, 0.4247, 0.01576, 0.414, 0.05002, 0.4027, 0.0003896, 0.4027, 0.0003896, 0.414, 0.05002, 0.3886, 0.0614, 0.4041, 0.611, 0.3749, 0.6199, 0.3865, 0.5826, 0.4027, 0.0003896, 0.3886, 0.0614, 0.3823, 0.003798, 0.3654, 0.07881, 0.3698, 0.03471, 0.3886, 0.0614, 0.7183, 0.7482, 0.7182, 0.6787, 0.7343, 0.7318, 0.7182, 0.6787, 0.7401, 0.7076, 0.7343, 0.7318, 0.3613, 0.7428, 0.3618, 0.7073, 0.3843, 0.6889, 0.6025, 0.6594, 0.6072, 0.676, 0.5729, 0.6663, 0.4282, 0.1145, 0.4429, 0.153, 0.4294, 0.1668, 0.4294, 0.1668, 0.4429, 0.153, 0.4443, 0.2251, 0.3688, 0.1503, 0.3529, 0.1277, 0.3886, 0.0614, 0.01069, 0.1113, 0.009255, 0.03224, 0.02511, 0.04491, 0.0196, 0.009818, 0.04221, 0.01236, 0.02511, 0.04491, 0.414, 0.05002, 0.4282, 0.1145, 0.41, 0.1158, 0.01069, 0.1113, 0.02762, 0.1166, 0.01797, 0.1833, 0.06037, 0.09005, 0.06487, 0.03858, 0.0997, 0.04731, 0.02762, 0.1166, 0.06037, 0.09005, 0.06523, 0.1753, 0.05104, 0.222, 0.02687, 0.2588, 0.03204, 0.1809, 0.7183, 0.4998, 0.7384, 0.4896, 0.7422, 0.5499, 0.7182, 0.5617, 0.7422, 0.5499, 0.7183, 0.5873, 0.7183, 0.5873, 0.7422, 0.5499, 0.736, 0.6175, 0.003717, 0.476, 0.04221, 0.4054, 0.04325, 0.4772, 0.003717, 0.476, 0.04325, 0.4772, 0.003797, 0.5359, 0.737, 0.1898, 0.7398, 0.1431, 0.7445, 0.2278, 0.009881, 0.6579, 0.04121, 0.6042, 0.04006, 0.7187, 0.007382, 0.7115, 0.04006, 0.7187, 0.006101, 0.7681, 0.006101, 0.7681, 0.04006, 0.7187, 0.04544, 0.855, 0.002107, 0.903, 0.05964, 0.9178, 0.01182, 0.948, 0.6569, 0.1614, 0.6599, 0.1788, 0.6357, 0.1698, 0.6869, 0.1744, 0.6863, 0.1955, 0.6599, 0.1788, 0.5057, 0.6544, 0.544, 0.6599, 0.5128, 0.6741, 0.5057, 0.6544, 0.4992, 0.6845, 0.4814, 0.6615, 0.5302, 0.3629, 0.5441, 0.3734, 0.5215, 0.4066, 0.5302, 0.3629, 0.485, 0.3815, 0.4824, 0.3629, 0.5013, 0.4024, 0.5215, 0.4066, 0.4942, 0.4298, 0.6959, 0.2504, 0.6692, 0.2273, 0.696, 0.228, 0.667, 0.5141, 0.6923, 0.5328, 0.6678, 0.539, 0.5694, 0.6816, 0.545, 0.6665, 0.572, 0.6494, 0.499, 0.5703, 0.4772, 0.5772, 0.474, 0.541, 0.3349, 0.5368, 0.3278, 0.5566, 0.3278, 0.516, 0.517, 0.5751, 0.499, 0.5703, 0.5049, 0.5389, 0.6686, 0.3621, 0.6747, 0.3456, 0.697, 0.3622, 0.6747, 0.3456, 0.6654, 0.3211, 0.7019, 0.3262, 0.643, 0.06503, 0.6601, 0.07225, 0.643, 0.08562, 0.636, 0.6536, 0.624, 0.6418, 0.6603, 0.638, 0.3749, 0.6199, 0.3957, 0.6467, 0.3698, 0.6408, 0.6514, 0.6295, 0.6603, 0.638, 0.624, 0.6418, 0.3749, 0.6199, 0.3463, 0.5724, 0.3865, 0.5826, 0.624, 0.6418, 0.6467, 0.5969, 0.6514, 0.6295, 0.4965, 0.3094, 0.4617, 0.32, 0.4785, 0.2924, 0.6467, 0.5969, 0.624, 0.6418, 0.6155, 0.6099, 0.6662, 0.5713, 0.6392, 0.5571, 0.6662, 0.5311, 0.495, 0.2044, 0.4914, 0.1543, 0.5187, 0.1848, 0.6267, 0.5245, 0.66, 0.4896, 0.6662, 0.5311, 0.1856, 0.9806, 0.1769, 0.9515, 0.2263, 0.9996, 0.2263, 0.9996, 0.1769, 0.9515, 0.2375, 0.9693, 0.2375, 0.9693, 0.2659, 0.9792, 0.2263, 0.9996, 0.473, 0.2525, 0.4613, 0.2119, 0.495, 0.2044, 0.2375, 0.9693, 0.1976, 0.8515, 0.2556, 0.8488, 0.1976, 0.8515, 0.2057, 0.7718, 0.2556, 0.8488, 0.7183, 0.4998, 0.7422, 0.5499, 0.7182, 0.5617, 0.1797, 0.7212, 0.2057, 0.7718, 0.1858, 0.8005, 0.1797, 0.7212, 0.204, 0.6885, 0.2057, 0.7718, 0.204, 0.6885, 0.2492, 0.6817, 0.2057, 0.7718, 0.1827, 0.6182, 0.2176, 0.5585, 0.2328, 0.6157, 0.2328, 0.6157, 0.2492, 0.6817, 0.204, 0.6885, 0.1952, 0.4865, 0.2176, 0.5585, 0.1827, 0.6182, 0.2291, 0.5741, 0.2614, 0.5962, 0.2328, 0.6157, 0.1706, 0.5077, 0.1952, 0.4865, 0.175, 0.565, 0.1752, 0.3794, 0.1952, 0.4865, 0.1707, 0.4477, 0.2089, 0.4098, 0.1952, 0.4865, 0.1752, 0.3794, 0.1952, 0.4865, 0.2089, 0.4098, 0.2332, 0.4812, 0.737, 0.1898, 0.7445, 0.2278, 0.7397, 0.268, 0.1729, 0.2156, 0.172, 0.1728, 0.2113, 0.1857, 0.1693, 0.08084, 0.2198, 0.07768, 0.1688, 0.1274, 0.7053, 0.3289, 0.7124, 0.2928, 0.7331, 0.3524, 0.7068, 0.3622, 0.7053, 0.3289, 0.7331, 0.3524, 0.611, 0.6989, 0.608, 0.6544, 0.6388, 0.6757, 0.7331, 0.3524, 0.7124, 0.2928, 0.733, 0.3095, 0.5549, 0.3895, 0.5449, 0.3629, 0.5881, 0.3741, 0.593, 0.1194, 0.5999, 0.06333, 0.6189, 0.1129, 0.5764, 0.1533, 0.6078, 0.133, 0.6242, 0.1483, 0.5613, 0.4998, 0.5463, 0.5096, 0.5452, 0.494, 0.7005, 0.4888, 0.6501, 0.4875, 0.6545, 0.4728, 0.6473, 0.4167, 0.6826, 0.4414, 0.6586, 0.4388, 0.4294, 0.1668, 0.4267, 0.2206, 0.3883, 0.1849, 0.3883, 0.1849, 0.4267, 0.2206, 0.4114, 0.2755, 0.6361, 0.3852, 0.608, 0.3633, 0.6326, 0.3643, 0.4294, 0.1668, 0.4443, 0.2251, 0.4267, 0.2206, 0.4267, 0.2206, 0.4342, 0.2853, 0.4114, 0.2755, 0.4267, 0.2206, 0.4433, 0.2497, 0.4342, 0.2853, 0.3883, 0.1849, 0.3784, 0.2736, 0.3673, 0.2197, 0.1475, 0.01332, 0.1623, 0.05608, 0.0997, 0.04731, 0.3452, 0.2166, 0.3673, 0.2197, 0.3458, 0.2504, 0.3673, 0.2197, 0.3784, 0.2736, 0.3458, 0.2504, 0.3403, 0.2696, 0.3784, 0.2736, 0.3551, 0.2827, 0.3458, 0.2504, 0.3784, 0.2736, 0.3403, 0.2696, 0.4342, 0.2853, 0.4228, 0.3714, 0.4114, 0.2755, 0.674, 0.6388, 0.7107, 0.6763, 0.6915, 0.6958, 0.388, 0.3243, 0.3975, 0.3731, 0.371, 0.3431, 0.06037, 0.09005, 0.0997, 0.04731, 0.1048, 0.1827, 0.1048, 0.1827, 0.1334, 0.1726, 0.1317, 0.2443, 0.7228, 0.08611, 0.7259, 0.01442, 0.7422, 0.06648, 0.4228, 0.3714, 0.4035, 0.3882, 0.3975, 0.3731, 0.6819, 0.2681, 0.6819, 0.3007, 0.6654, 0.2864, 0.1048, 0.2633, 0.1317, 0.2443, 0.118, 0.3112, 0.1317, 0.2443, 0.1419, 0.289, 0.118, 0.3112, 0.118, 0.3112, 0.1217, 0.3591, 0.09341, 0.3539, 0.08631, 0.5738, 0.1092, 0.7048, 0.07168, 0.736, 0.04544, 0.855, 0.04006, 0.7187, 0.07168, 0.736, 0.07168, 0.736, 0.1023, 0.7833, 0.1004, 0.8572, 0.002107, 0.903, 0.001907, 0.8563, 0.04544, 0.855, 0.5155, 0.6249, 0.5057, 0.6544, 0.4858, 0.6207, 0.5057, 0.6544, 0.4814, 0.6615, 0.4858, 0.6207, 0.4824, 0.3629, 0.485, 0.3815, 0.445, 0.364, 0.6064, 0.4451, 0.5781, 0.4776, 0.5852, 0.4348, 0.5539, 0.4748, 0.5781, 0.4776, 0.5613, 0.4998, 0.5463, 0.5096, 0.5802, 0.5241, 0.5492, 0.5225, 0.474, 0.541, 0.4772, 0.5772, 0.4502, 0.574, 0.4862, 0.6153, 0.4613, 0.6156, 0.4772, 0.5772, 0.5829, 0.3604, 0.5511, 0.3402, 0.5916, 0.3434, 0.541, 0.1521, 0.4914, 0.1543, 0.5133, 0.1259, 0.6596, 0.3449, 0.6218, 0.3622, 0.6219, 0.2815, 0.495, 0.08855, 0.4889, 0.06458, 0.5225, 0.07788, 0.4914, 0.1543, 0.445, 0.1704, 0.4627, 0.128, 0.5225, 0.07788, 0.4889, 0.06458, 0.5127, 0.04242, 0.7107, 0.6763, 0.7147, 0.711, 0.6915, 0.6958, 0.4889, 0.06458, 0.4894, 0.006341, 0.5066, 0.0003896, 0.693, 0.06096, 0.7221, 0.05773, 0.6982, 0.1424, 0.2556, 0.8488, 0.2701, 0.7508, 0.3016, 0.8304, 0.3016, 0.8304, 0.2701, 0.7508, 0.3109, 0.7577, 0.3016, 0.8304, 0.3109, 0.7577, 0.3213, 0.8452, 0.1334, 0.1726, 0.1563, 0.1374, 0.145, 0.2252, 0.5095, 0.7097, 0.4844, 0.7361, 0.4814, 0.717, 0.2701, 0.7508, 0.2492, 0.6817, 0.2927, 0.6989, 0.3109, 0.7577, 0.2927, 0.6989, 0.3075, 0.6939, 0.1217, 0.3591, 0.1419, 0.289, 0.1332, 0.3855, 0.2474, 0.6306, 0.2687, 0.6266, 0.2492, 0.6817, 0.2687, 0.6266, 0.2614, 0.5962, 0.2985, 0.5973, 0.2614, 0.5962, 0.273, 0.4716, 0.2985, 0.5973, 0.2614, 0.5962, 0.2595, 0.5527, 0.273, 0.4716, 0.4442, 0.5444, 0.4224, 0.4965, 0.4406, 0.4159, 0.2516, 0.3754, 0.2318, 0.2957, 0.2723, 0.3065, 0.2113, 0.1857, 0.2408, 0.1928, 0.2318, 0.2957, 0.3454, 0.7333, 0.3357, 0.6434, 0.3455, 0.6165, 0.2408, 0.1928, 0.2657, 0.1259, 0.2673, 0.1997, 0.2198, 0.07768, 0.2657, 0.1259, 0.2408, 0.1928, 0.1004, 0.8572, 0.09422, 0.9187, 0.08017, 0.9568, 0.2198, 0.07768, 0.2458, 0.02651, 0.2598, 0.06454, 0.05964, 0.9178, 0.08017, 0.9568, 0.04565, 0.9832, 0.6569, 0.1614, 0.6869, 0.1744, 0.6599, 0.1788, 0.736, 0.6175, 0.7283, 0.678, 0.722, 0.6344, 0.5418, 0.02796, 0.5752, 0.02743, 0.5478, 0.06034, 0.7444, 0.3112, 0.7443, 0.3622, 0.7339, 0.3428, 0.378, 0.6528, 0.3843, 0.6889, 0.3618, 0.7073, 0.02687, 0.2588, 0.0581, 0.282, 0.05647, 0.3144, 0.4041, 0.6929, 0.3851, 0.7379, 0.3856, 0.6902, 0.4014, 0.516, 0.4126, 0.5564, 0.3467, 0.5197, 0.1797, 0.7212, 0.18, 0.6857, 0.204, 0.6885, 0.204, 0.6885, 0.1827, 0.6182, 0.2328, 0.6157, 0.5999, 0.06333, 0.6287, 0.06078, 0.6189, 0.1129, 0.642, 0.4487, 0.6586, 0.4388, 0.6826, 0.4414, 0.611, 0.6989, 0.6388, 0.6757, 0.6366, 0.7181, 0.2687, 0.6266, 0.3075, 0.6939, 0.2927, 0.6989, 0.2089, 0.4098, 0.2318, 0.2957, 0.2516, 0.3754, 0.667, 0.5714, 0.6678, 0.539, 0.7004, 0.5471, 0.4247, 0.01576, 0.4326, 0.08256, 0.414, 0.05002, 0.0196, 0.009818, 0.02511, 0.04491, 0.009255, 0.03224, 0.5302, 0.3629, 0.5215, 0.4066, 0.485, 0.3815, 0.2057, 0.7718, 0.1976, 0.8515, 0.1785, 0.8725, 0.1744, 0.2723, 0.1729, 0.2156, 0.2113, 0.1857, 0.2198, 0.07768, 0.1693, 0.08084, 0.1785, 0.03574, 0.2458, 0.02651, 0.2198, 0.07768, 0.212, 0.0003896, 0.5174, 0.278, 0.4879, 0.2635, 0.51, 0.23, 0.473, 0.2525, 0.51, 0.23, 0.4879, 0.2635, 0.5752, 0.02743, 0.5904, 0.04321, 0.5478, 0.06034, 0.696, 0.228, 0.6699, 0.2015, 0.6863, 0.1955, 0.5478, 0.06034, 0.5702, 0.1154, 0.5574, 0.114, 0.5702, 0.1154, 0.5478, 0.06034, 0.5643, 0.06318, 0.7154, 0.4896, 0.7174, 0.5166, 0.6849, 0.5087, 0.593, 0.1194, 0.6078, 0.133, 0.5702, 0.1154, 0.7174, 0.5166, 0.6923, 0.5328, 0.6849, 0.5087, 0.7009, 0.5746, 0.6937, 0.5922, 0.667, 0.5714, 0.5985, 0.1861, 0.5952, 0.2216, 0.5752, 0.232, 0.667, 0.5714, 0.6937, 0.5922, 0.6715, 0.6018, 0.7287, 0.3678, 0.6985, 0.3995, 0.7047, 0.3629, 0.08145, 0.02845, 0.04221, 0.01236, 0.02531, 0.0005877, 0.06208, 0.3577, 0.05647, 0.3144, 0.09341, 0.3539, 0.3478, 0.6983, 0.3478, 0.6528, 0.3605, 0.6773, 0.6849, 0.5087, 0.6923, 0.5328, 0.667, 0.5141, 0.5223, 0.5385, 0.5049, 0.5389, 0.493, 0.5066, 0.474, 0.541, 0.493, 0.5066, 0.5049, 0.5389, 0.545, 0.6665, 0.5721, 0.7123, 0.5472, 0.704, 0.7019, 0.3262, 0.6654, 0.3211, 0.7045, 0.3015, 0.4806, 0.7304, 0.4601, 0.7257, 0.4612, 0.7113, 0.6082, 0.2939, 0.5762, 0.2974, 0.5665, 0.2812, 0.6659, 0.09065, 0.6803, 0.105, 0.643, 0.08562, 0.6365, 0.1051, 0.643, 0.08562, 0.6803, 0.105, 0.5713, 0.3316, 0.5762, 0.2974, 0.6146, 0.3154, 0.51, 0.23, 0.52, 0.2056, 0.541, 0.1874, 0.1673, 0.983, 0.1769, 0.9515, 0.1856, 0.9806, 0.2556, 0.8488, 0.2659, 0.9792, 0.2375, 0.9693, 0.2176, 0.5585, 0.2291, 0.5741, 0.2328, 0.6157, 0.6287, 0.06078, 0.5999, 0.06333, 0.5904, 0.04321, 0.5904, 0.04321, 0.6227, 0.002776, 0.6349, 0.02788, 0.5904, 0.04321, 0.6349, 0.02788, 0.6287, 0.06078, 0.6242, 0.1483, 0.6124, 0.1608, 0.5764, 0.1533, 0.6124, 0.1608, 0.6166, 0.1871, 0.5985, 0.1861, 0.5492, 0.5225, 0.5669, 0.5489, 0.5468, 0.5487, 0.5669, 0.5489, 0.5474, 0.5854, 0.5468, 0.5487, 0.6274, 0.2234, 0.6282, 0.2644, 0.6067, 0.2653, 0.6333, 0.4626, 0.6545, 0.4728, 0.6501, 0.4875, 0.6545, 0.4728, 0.642, 0.4487, 0.6826, 0.4414, 0.6586, 0.4388, 0.6273, 0.4382, 0.6473, 0.4167, 0.6333, 0.4626, 0.642, 0.4487, 0.6545, 0.4728, 0.3735, 0.4186, 0.3699, 0.4395, 0.3428, 0.4291, 0.3429, 0.461, 0.3699, 0.4395, 0.3681, 0.4606, 0.6067, 0.2653, 0.5744, 0.2567, 0.5952, 0.2216, 0.6361, 0.3852, 0.6985, 0.3995, 0.6685, 0.3987, 0.6361, 0.3852, 0.6326, 0.3643, 0.6985, 0.3995, 0.6685, 0.3987, 0.6473, 0.4167, 0.6361, 0.3852, 0.3429, 0.461, 0.352, 0.4781, 0.3277, 0.493, 0.3681, 0.4606, 0.352, 0.4781, 0.3429, 0.461, 0.352, 0.4781, 0.3325, 0.5152, 0.3277, 0.493, 0.352, 0.4781, 0.3739, 0.5136, 0.3325, 0.5152, 0.08145, 0.02845, 0.1137, 0.01243, 0.0997, 0.04731, 0.05005, 0.262, 0.1048, 0.2633, 0.0581, 0.282, 0.1048, 0.2633, 0.08564, 0.3164, 0.0581, 0.282, 0.09341, 0.3539, 0.08564, 0.3164, 0.118, 0.3112, 0.05647, 0.3144, 0.08564, 0.3164, 0.09341, 0.3539, 0.05706, 0.3941, 0.08907, 0.3774, 0.08835, 0.4605, 0.08835, 0.4605, 0.07952, 0.4895, 0.04325, 0.4772, 0.07952, 0.4895, 0.08835, 0.4605, 0.1281, 0.5348, 0.08835, 0.4605, 0.1304, 0.4675, 0.1281, 0.5348, 0.5607, 0.4233, 0.5549, 0.3895, 0.5881, 0.3741, 0.6002, 0.4221, 0.5607, 0.4233, 0.5881, 0.3741, 0.5607, 0.4233, 0.6002, 0.4221, 0.5852, 0.4348, 0.6036, 0.5013, 0.5613, 0.4998, 0.6004, 0.4752, 0.5613, 0.4998, 0.5802, 0.5241, 0.5463, 0.5096, 0.5613, 0.4998, 0.5781, 0.4776, 0.6004, 0.4752, 0.4772, 0.5772, 0.4613, 0.6156, 0.4502, 0.574, 0.3742, 0.389, 0.3735, 0.4186, 0.3493, 0.4153, 0.4013, 0.391, 0.4092, 0.4294, 0.3735, 0.4186, 0.4092, 0.4294, 0.4107, 0.4453, 0.3735, 0.4186, 0.3699, 0.4395, 0.3735, 0.4186, 0.3917, 0.4412, 0.3962, 0.4732, 0.3681, 0.4606, 0.3699, 0.4395, 0.5762, 0.2974, 0.5492, 0.2929, 0.5418, 0.2706, 0.5492, 0.2929, 0.5762, 0.2974, 0.5418, 0.3245, 0.5476, 0.3616, 0.5511, 0.3402, 0.5829, 0.3604, 0.4085, 0.489, 0.352, 0.4781, 0.3962, 0.4732, 0.4085, 0.489, 0.3739, 0.5136, 0.352, 0.4781, 0.541, 0.1521, 0.5133, 0.1259, 0.5374, 0.1201, 0.5374, 0.1201, 0.5133, 0.1259, 0.5225, 0.07788, 0.5064, 0.1086, 0.5225, 0.07788, 0.5133, 0.1259, 0.4386, 0.6885, 0.4385, 0.6172, 0.4574, 0.6497, 0.4385, 0.6172, 0.4806, 0.6166, 0.4574, 0.6497, 0.5345, 0.6852, 0.5345, 0.739, 0.5103, 0.7078, 0.5127, 0.04242, 0.5066, 0.0003896, 0.5328, 0.008905, 0.6571, 0.7182, 0.6396, 0.6824, 0.666, 0.6934, 0.7221, 0.05773, 0.693, 0.06096, 0.6888, 0.02455, 0.2328, 0.6157, 0.2474, 0.6306, 0.2492, 0.6817, 0.2089, 0.4098, 0.2521, 0.4188, 0.273, 0.4716, 0.738, 0.4184, 0.7295, 0.4888, 0.7295, 0.3758, 0.6969, 0.2546, 0.7216, 0.1431, 0.7362, 0.2852, 0.1066, 0.6767, 0.1118, 0.5775, 0.1281, 0.5348, 0.3455, 0.6165, 0.3357, 0.6434, 0.3442, 0.516, 0.5764, 0.1533, 0.6124, 0.1608, 0.5653, 0.1896, 0.474, 0.541, 0.4657, 0.5205, 0.493, 0.5066, 0.05104, 0.222, 0.1048, 0.2633, 0.05005, 0.262, 0.5999, 0.06333, 0.5643, 0.06318, 0.5904, 0.04321, 0.7483, 0.4698, 0.7388, 0.4888, 0.7388, 0.4359, 0.5653, 0.1896, 0.5985, 0.1861, 0.5752, 0.232, 0.5567, 0.1683, 0.5764, 0.1533, 0.5653, 0.1896, 0.7004, 0.5471, 0.7009, 0.5746, 0.667, 0.5714, 0.7052, 0.4713, 0.6826, 0.4414, 0.7043, 0.4375, 0.6826, 0.4414, 0.7052, 0.4713, 0.6767, 0.4729, 0.5935, 0.7186, 0.5869, 0.6811, 0.6072, 0.676, 0.0196, 0.009818, 0.009255, 0.03224, 0.0003896, 0.0003896, 0.04221, 0.01236, 0.0196, 0.009818, 0.02531, 0.0005877, 0.04221, 0.01236, 0.08145, 0.02845, 0.06487, 0.03858, 0.02201, 0.348, 0.02687, 0.2588, 0.05647, 0.3144, 0.05706, 0.3941, 0.02201, 0.348, 0.06208, 0.3577, 0.02201, 0.348, 0.05647, 0.3144, 0.06208, 0.3577, 0.06208, 0.3577, 0.09341, 0.3539, 0.08907, 0.3774, 0.05706, 0.3941, 0.06208, 0.3577, 0.08907, 0.3774, 0.08835, 0.4605, 0.04221, 0.4054, 0.05706, 0.3941, 0.08835, 0.4605, 0.08907, 0.3774, 0.1304, 0.4675, 0.04544, 0.855, 0.001907, 0.8563, 0.005379, 0.8108, 0.05964, 0.9178, 0.04544, 0.855, 0.1004, 0.8572, 0.696, 0.228, 0.6692, 0.2273, 0.6699, 0.2015, 0.5362, 0.412, 0.5156, 0.4601, 0.501, 0.45, 0.5156, 0.4601, 0.507, 0.4866, 0.501, 0.45, 0.6692, 0.2273, 0.6959, 0.2504, 0.6621, 0.2459, 0.493, 0.5066, 0.5193, 0.5101, 0.5223, 0.5385, 0.7004, 0.5471, 0.6678, 0.539, 0.6923, 0.5328, 0.517, 0.5751, 0.5046, 0.6065, 0.4772, 0.5772, 0.545, 0.6665, 0.5694, 0.6816, 0.5721, 0.7123, 0.517, 0.5751, 0.5225, 0.6158, 0.5046, 0.6065, 0.4806, 0.7304, 0.4612, 0.7113, 0.4805, 0.6893, 0.3569, 0.7139, 0.3478, 0.7415, 0.3478, 0.699, 0.6146, 0.3154, 0.5762, 0.2974, 0.6082, 0.2939, 0.4785, 0.2924, 0.4879, 0.2635, 0.5174, 0.278, 0.4785, 0.2924, 0.473, 0.2525, 0.4879, 0.2635, 0.688, 0.1424, 0.6365, 0.1051, 0.6803, 0.105, 0.6146, 0.3154, 0.6101, 0.344, 0.5916, 0.3434, 0.5916, 0.3434, 0.5713, 0.3316, 0.6146, 0.3154, 0.52, 0.2056, 0.495, 0.2044, 0.5187, 0.1848, 0.52, 0.2056, 0.5187, 0.1848, 0.541, 0.1874, 0.5187, 0.1848, 0.541, 0.1521, 0.541, 0.1874, 0.5187, 0.1848, 0.4914, 0.1543, 0.541, 0.1521, 0.2176, 0.5585, 0.2332, 0.4812, 0.2595, 0.5527, 0.5895, 0.005835, 0.6227, 0.002776, 0.5904, 0.04321, 0.5895, 0.005835, 0.5904, 0.04321, 0.5752, 0.02743, 0.5764, 0.1533, 0.5702, 0.1154, 0.6078, 0.133, 0.593, 0.1194, 0.6189, 0.1129, 0.6078, 0.133, 0.5744, 0.2567, 0.5752, 0.232, 0.5952, 0.2216, 0.6285, 0.4885, 0.6333, 0.4626, 0.6501, 0.4875, 0.3735, 0.4186, 0.3428, 0.4291, 0.3493, 0.4153, 0.5952, 0.2216, 0.6274, 0.2234, 0.6067, 0.2653, 0.6985, 0.3995, 0.6326, 0.3643, 0.7047, 0.3629, 0.08145, 0.02845, 0.0997, 0.04731, 0.06487, 0.03858, 0.1623, 0.05608, 0.1475, 0.01332, 0.1665, 0.01972, 0.1048, 0.1827, 0.05104, 0.222, 0.06523, 0.1753, 0.08564, 0.3164, 0.1048, 0.2633, 0.118, 0.3112, 0.04325, 0.4772, 0.04221, 0.4054, 0.08835, 0.4605, 0.08631, 0.5738, 0.07952, 0.4895, 0.1118, 0.5775, 0.07952, 0.4895, 0.1281, 0.5348, 0.1118, 0.5775, 0.501, 0.45, 0.4718, 0.482, 0.4658, 0.4565, 0.507, 0.4866, 0.4718, 0.482, 0.501, 0.45, 0.6036, 0.5013, 0.5802, 0.5241, 0.5613, 0.4998, 0.5802, 0.5241, 0.5669, 0.5489, 0.5492, 0.5225, 0.5669, 0.5489, 0.5798, 0.5915, 0.5474, 0.5854, 0.5798, 0.5915, 0.5784, 0.6329, 0.5474, 0.5854, 0.5784, 0.6329, 0.5518, 0.6273, 0.5474, 0.5854, 0.6654, 0.3211, 0.6654, 0.3046, 0.7045, 0.3015, 0.3742, 0.389, 0.4013, 0.391, 0.3735, 0.4186, 0.3917, 0.4412, 0.3962, 0.4732, 0.3699, 0.4395, 0.4085, 0.489, 0.4126, 0.5106, 0.3739, 0.5136, 0.4378, 0.6939, 0.4146, 0.7266, 0.4172, 0.7016, 0.3269, 0.9733, 0.2659, 0.9792, 0.3, 0.9312, 0.7221, 0.05773, 0.6888, 0.02455, 0.7088, 0.01442, 0.2659, 0.9792, 0.2556, 0.8488, 0.3, 0.9312, 0.4889, 0.6852, 0.5095, 0.7097, 0.4814, 0.717, 0.2474, 0.6306, 0.2614, 0.5962, 0.2687, 0.6266, 0.2614, 0.5962, 0.2291, 0.5741, 0.2595, 0.5527, 0.4443, 0.5984, 0.4155, 0.5635, 0.4442, 0.5444, 0.5653, 0.1896, 0.6124, 0.1608, 0.5985, 0.1861, 0.5539, 0.4748, 0.5607, 0.4233, 0.5852, 0.4348, 0.0581, 0.282, 0.02687, 0.2588, 0.05005, 0.262, 0.5985, 0.1861, 0.6166, 0.1871, 0.5952, 0.2216, 0.5969, 0.5599, 0.5798, 0.5915, 0.5669, 0.5489, 0.5418, 0.3245, 0.5762, 0.2974, 0.5713, 0.3316, 0.5064, 0.1086, 0.4914, 0.1543, 0.495, 0.08855, 0.4942, 0.4298, 0.5362, 0.412, 0.501, 0.45, 0.5225, 0.07788, 0.5064, 0.1086, 0.495, 0.08855, 0.5133, 0.1259, 0.4914, 0.1543, 0.5064, 0.1086, 0.495, 0.08855, 0.4914, 0.1543, 0.4627, 0.128, 0.621, 0.3622, 0.5829, 0.3604, 0.5916, 0.3434, 0.3463, 0.5724, 0.4126, 0.5564, 0.3865, 0.5826, 0.621, 0.3622, 0.5916, 0.3434, 0.6101, 0.344, 0.541, 0.1874, 0.538, 0.2255, 0.51, 0.23, 0.4378, 0.6939, 0.4172, 0.7016, 0.4147, 0.6166, 0.05964, 0.9178, 0.002107, 0.903, 0.04544, 0.855, 0.6545, 0.4728, 0.6826, 0.4414, 0.6767, 0.4729, 0.2291, 0.5741, 0.2176, 0.5585, 0.2595, 0.5527, 0.5013, 0.4024, 0.4942, 0.4298, 0.4611, 0.4256, 0.4611, 0.4256, 0.4513, 0.4036, 0.4757, 0.3998, 0.4757, 0.3998, 0.5013, 0.4024, 0.4611, 0.4256, 0.485, 0.3815, 0.5013, 0.4024, 0.4757, 0.3998, 0.4513, 0.4036, 0.485, 0.3815, 0.4757, 0.3998])
me_cube_002.materials.append(mat_material)
me_cube_002.use_remesh_preserve_volume = False
me_cube_002.use_remesh_preserve_attributes = False
me_cube_002.use_mirror_x = True
me_cube_002.update()

# ---- objects
ob_point_001 = bpy.data.objects.new('Point.001', light_point_001)
ob_point = bpy.data.objects.new('Point', light_point)
ob_hemi_001 = bpy.data.objects.new('Hemi.001', light_hemi)
ob_hemi = bpy.data.objects.new('Hemi', light_hemi_001)
ob_sword_2_low = bpy.data.objects.new('sword_2_low', me_cube_002)
ob_camera = bpy.data.objects.new('Camera', cam_camera)

# ---- transforms, parenting, visibility, modifiers, constraints
ob_point_001.location = (-23.7, -20.27, 11.61)
ob_point_001.hide_viewport = True
ob_point_001.lineart.crease_threshold = 0.0
ob_point.location = (3.696, -5.673, 3.627)
ob_point.hide_viewport = True
ob_point.lineart.crease_threshold = 0.0
ob_hemi_001.location = (0.03458, 3.099, -16.45)
ob_hemi_001.rotation_euler = (-8.742e-08, -3.142, -3.142)
ob_hemi_001.hide_viewport = True
ob_hemi_001.hide_render = True
ob_hemi_001.lineart.crease_threshold = 0.0
ob_hemi.location = (-3.344, -0.5437, 10.98)
ob_hemi.hide_viewport = True
ob_hemi.hide_render = True
ob_hemi.lineart.crease_threshold = 0.0
ob_sword_2_low.location = (0.0, 0.0, 0.0)
ob_sword_2_low.rotation_euler = (0.0, -0.0, 3.142)
ob_sword_2_low.lineart.crease_threshold = 0.0
ob_sword_2_low.use_mesh_mirror_x = True
_m = ob_sword_2_low.modifiers.new('Subsurf', 'SUBSURF')
_m.uv_smooth = 'NONE'
_m.quality = 2
_m.levels = 2
_m.show_only_control_edges = False
ob_camera.location = (-0.000167, -7.801, 2.139)
ob_camera.rotation_euler = (1.586, -0.0, 0.0)
ob_camera.lineart.crease_threshold = 0.0

# ---- collection membership
col_collection_1.objects.link(ob_point_001)
col_collection_1.objects.link(ob_point)
col_collection_1.objects.link(ob_hemi_001)
col_collection_1.objects.link(ob_hemi)
col_collection_1.objects.link(ob_sword_2_low)
col_collection_1.objects.link(ob_camera)

# ---- scene / render settings (as saved in the file)
scene.camera = ob_camera
scene.frame_start = 1; scene.frame_end = 250; scene.frame_set(112)
scene.render.engine = 'BLENDER_EEVEE_NEXT'
scene.render.image_settings.color_mode = 'RGB'
scene.render.image_settings.compression = 90
scene.render.resolution_x = 255
scene.render.resolution_y = 900
scene.render.dither_intensity = 0.0
scene.render.use_bake_selected_to_active = True
scene.render.bake_margin = 3
scene.render.bake_bias = 0.0
scene.cycles.use_denoising = False
scene.cycles.samples = 11
scene.cycles.sampling_pattern = 'TABULATED_SOBOL'
scene.cycles.light_sampling_threshold = 0.0
scene.cycles.use_adaptive_sampling = False
scene.cycles.use_light_tree = False
scene.cycles.caustics_reflective = False
scene.cycles.caustics_refractive = False
scene.cycles.blur_glossy = 0.0
scene.cycles.volume_bounces = 1
scene.cycles.pixel_filter_type = 'GAUSSIAN'
scene.cycles.sample_clamp_indirect = 0.0
scene.view_settings.view_transform = 'Standard'
bpy.context.view_layer.update()
